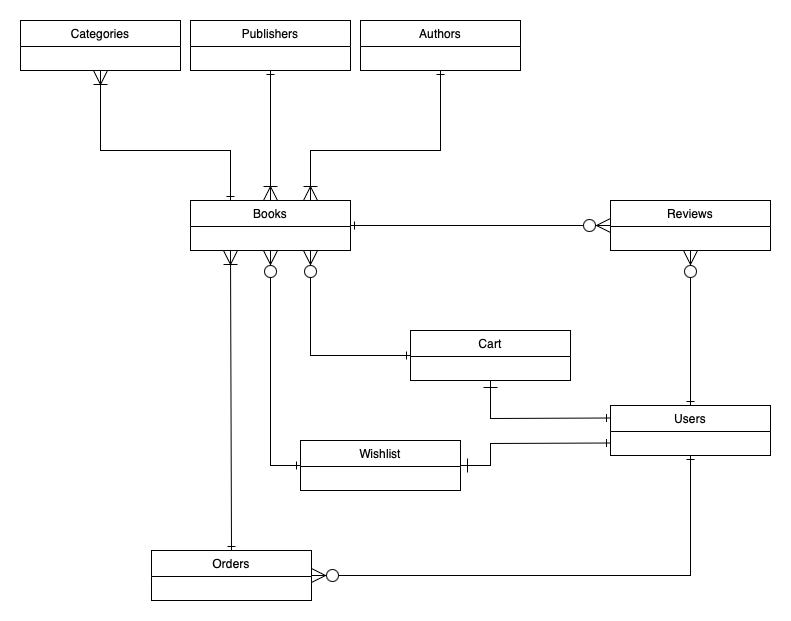

The diagram above was exported from draw.io. Its source (the exported page's mxGraphModel, read from the mxfile embedded in the PNG):
<mxGraphModel dx="1751" dy="809" grid="1" gridSize="10" guides="1" tooltips="1" connect="1" arrows="1" fold="1" page="1" pageScale="1" pageWidth="827" pageHeight="1169" math="0" shadow="0">
  <root>
    <mxCell id="WIyWlLk6GJQsqaUBKTNV-0" />
    <mxCell id="WIyWlLk6GJQsqaUBKTNV-1" parent="WIyWlLk6GJQsqaUBKTNV-0" />
    <mxCell id="zkfFHV4jXpPFQw0GAbJ--6" value="Reviews" style="swimlane;fontStyle=0;align=center;verticalAlign=top;childLayout=stackLayout;horizontal=1;startSize=26;horizontalStack=0;resizeParent=1;resizeLast=0;collapsible=1;marginBottom=0;rounded=0;shadow=0;strokeWidth=1;" parent="WIyWlLk6GJQsqaUBKTNV-1" vertex="1">
      <mxGeometry x="710" y="330" width="160" height="50" as="geometry">
        <mxRectangle x="130" y="380" width="160" height="26" as="alternateBounds" />
      </mxGeometry>
    </mxCell>
    <mxCell id="zkfFHV4jXpPFQw0GAbJ--17" value="Users" style="swimlane;fontStyle=0;align=center;verticalAlign=top;childLayout=stackLayout;horizontal=1;startSize=26;horizontalStack=0;resizeParent=1;resizeLast=0;collapsible=1;marginBottom=0;rounded=0;shadow=0;strokeWidth=1;" parent="WIyWlLk6GJQsqaUBKTNV-1" vertex="1">
      <mxGeometry x="710" y="535" width="160" height="50" as="geometry">
        <mxRectangle x="550" y="140" width="160" height="26" as="alternateBounds" />
      </mxGeometry>
    </mxCell>
    <mxCell id="1LHaIilUqO9rywbKFOtV-0" value="Categories" style="swimlane;fontStyle=0;align=center;verticalAlign=top;childLayout=stackLayout;horizontal=1;startSize=26;horizontalStack=0;resizeParent=1;resizeLast=0;collapsible=1;marginBottom=0;rounded=0;shadow=0;strokeWidth=1;" parent="WIyWlLk6GJQsqaUBKTNV-1" vertex="1">
      <mxGeometry x="120" y="150" width="160" height="50" as="geometry">
        <mxRectangle x="340" y="380" width="170" height="26" as="alternateBounds" />
      </mxGeometry>
    </mxCell>
    <mxCell id="1LHaIilUqO9rywbKFOtV-4" value="" style="endArrow=ERoneToMany;endFill=0;endSize=12;html=1;rounded=0;startArrow=ERone;startFill=0;exitX=0.25;exitY=0;exitDx=0;exitDy=0;entryX=0.5;entryY=1;entryDx=0;entryDy=0;" parent="WIyWlLk6GJQsqaUBKTNV-1" edge="1" target="1LHaIilUqO9rywbKFOtV-0" source="3BwKFxdJKQCXxaSWb1j7-7">
      <mxGeometry width="160" relative="1" as="geometry">
        <mxPoint x="680" y="140" as="sourcePoint" />
        <mxPoint x="700" y="70" as="targetPoint" />
        <Array as="points">
          <mxPoint x="330" y="280" />
          <mxPoint x="200" y="280" />
        </Array>
      </mxGeometry>
    </mxCell>
    <mxCell id="1LHaIilUqO9rywbKFOtV-10" value="" style="endArrow=ERzeroToMany;endFill=0;endSize=12;html=1;rounded=0;startArrow=ERone;startFill=0;entryX=1;entryY=0.5;entryDx=0;entryDy=0;exitX=0.5;exitY=1;exitDx=0;exitDy=0;" parent="WIyWlLk6GJQsqaUBKTNV-1" edge="1" target="4ThtBiIUXwgftSbqM1TU-0" source="zkfFHV4jXpPFQw0GAbJ--17">
      <mxGeometry width="160" relative="1" as="geometry">
        <mxPoint x="710" y="600" as="sourcePoint" />
        <mxPoint x="120" y="730" as="targetPoint" />
        <Array as="points">
          <mxPoint x="790" y="705" />
        </Array>
      </mxGeometry>
    </mxCell>
    <mxCell id="4ThtBiIUXwgftSbqM1TU-0" value="Orders" style="swimlane;fontStyle=0;align=center;verticalAlign=top;childLayout=stackLayout;horizontal=1;startSize=26;horizontalStack=0;resizeParent=1;resizeLast=0;collapsible=1;marginBottom=0;rounded=0;shadow=0;strokeWidth=1;" parent="WIyWlLk6GJQsqaUBKTNV-1" vertex="1">
      <mxGeometry x="251" y="680" width="160" height="50" as="geometry">
        <mxRectangle x="340" y="380" width="170" height="26" as="alternateBounds" />
      </mxGeometry>
    </mxCell>
    <mxCell id="3BwKFxdJKQCXxaSWb1j7-7" value="Books" style="swimlane;fontStyle=0;align=center;verticalAlign=top;childLayout=stackLayout;horizontal=1;startSize=26;horizontalStack=0;resizeParent=1;resizeLast=0;collapsible=1;marginBottom=0;rounded=0;shadow=0;strokeWidth=1;" vertex="1" parent="WIyWlLk6GJQsqaUBKTNV-1">
      <mxGeometry x="290" y="330" width="160" height="50" as="geometry">
        <mxRectangle x="550" y="140" width="160" height="26" as="alternateBounds" />
      </mxGeometry>
    </mxCell>
    <mxCell id="O50uMkCRpJxLW_KOxL7Y-0" value="Publishers" style="swimlane;fontStyle=0;align=center;verticalAlign=top;childLayout=stackLayout;horizontal=1;startSize=26;horizontalStack=0;resizeParent=1;resizeLast=0;collapsible=1;marginBottom=0;rounded=0;shadow=0;strokeWidth=1;" vertex="1" parent="WIyWlLk6GJQsqaUBKTNV-1">
      <mxGeometry x="290" y="150" width="160" height="50" as="geometry">
        <mxRectangle x="340" y="380" width="170" height="26" as="alternateBounds" />
      </mxGeometry>
    </mxCell>
    <mxCell id="O50uMkCRpJxLW_KOxL7Y-1" value="" style="endArrow=ERoneToMany;endFill=0;endSize=12;html=1;rounded=0;startArrow=ERone;startFill=0;exitX=0.5;exitY=1;exitDx=0;exitDy=0;entryX=0.5;entryY=0;entryDx=0;entryDy=0;" edge="1" parent="WIyWlLk6GJQsqaUBKTNV-1" source="O50uMkCRpJxLW_KOxL7Y-0" target="3BwKFxdJKQCXxaSWb1j7-7">
      <mxGeometry width="160" relative="1" as="geometry">
        <mxPoint x="470" y="250" as="sourcePoint" />
        <mxPoint x="500" y="330" as="targetPoint" />
        <Array as="points" />
      </mxGeometry>
    </mxCell>
    <mxCell id="O50uMkCRpJxLW_KOxL7Y-3" value="" style="endArrow=ERzeroToMany;endFill=0;endSize=12;html=1;rounded=0;startArrow=ERone;startFill=0;exitX=0.5;exitY=0;exitDx=0;exitDy=0;entryX=0.5;entryY=1;entryDx=0;entryDy=0;" edge="1" parent="WIyWlLk6GJQsqaUBKTNV-1" source="zkfFHV4jXpPFQw0GAbJ--17" target="zkfFHV4jXpPFQw0GAbJ--6">
      <mxGeometry width="160" relative="1" as="geometry">
        <mxPoint x="640" y="390" as="sourcePoint" />
        <mxPoint x="640" y="280" as="targetPoint" />
        <Array as="points" />
      </mxGeometry>
    </mxCell>
    <mxCell id="O50uMkCRpJxLW_KOxL7Y-4" value="" style="endArrow=ERoneToMany;endFill=0;endSize=12;html=1;rounded=0;startArrow=ERone;startFill=0;exitX=0.5;exitY=0;exitDx=0;exitDy=0;entryX=0.25;entryY=1;entryDx=0;entryDy=0;" edge="1" parent="WIyWlLk6GJQsqaUBKTNV-1" source="4ThtBiIUXwgftSbqM1TU-0" target="3BwKFxdJKQCXxaSWb1j7-7">
      <mxGeometry width="160" relative="1" as="geometry">
        <mxPoint x="380" y="210" as="sourcePoint" />
        <mxPoint x="380" y="340" as="targetPoint" />
        <Array as="points" />
      </mxGeometry>
    </mxCell>
    <mxCell id="O50uMkCRpJxLW_KOxL7Y-5" value="" style="endArrow=ERzeroToMany;endFill=0;endSize=12;html=1;rounded=0;startArrow=ERone;startFill=0;exitX=1;exitY=0.5;exitDx=0;exitDy=0;entryX=0;entryY=0.5;entryDx=0;entryDy=0;" edge="1" parent="WIyWlLk6GJQsqaUBKTNV-1" source="3BwKFxdJKQCXxaSWb1j7-7" target="zkfFHV4jXpPFQw0GAbJ--6">
      <mxGeometry width="160" relative="1" as="geometry">
        <mxPoint x="710" y="500" as="sourcePoint" />
        <mxPoint x="710" y="400" as="targetPoint" />
        <Array as="points" />
      </mxGeometry>
    </mxCell>
    <mxCell id="O50uMkCRpJxLW_KOxL7Y-6" value="Cart" style="swimlane;fontStyle=0;align=center;verticalAlign=top;childLayout=stackLayout;horizontal=1;startSize=26;horizontalStack=0;resizeParent=1;resizeLast=0;collapsible=1;marginBottom=0;rounded=0;shadow=0;strokeWidth=1;" vertex="1" parent="WIyWlLk6GJQsqaUBKTNV-1">
      <mxGeometry x="510" y="460" width="160" height="50" as="geometry">
        <mxRectangle x="550" y="140" width="160" height="26" as="alternateBounds" />
      </mxGeometry>
    </mxCell>
    <mxCell id="O50uMkCRpJxLW_KOxL7Y-10" value="" style="endArrow=ERzeroToMany;endFill=0;endSize=12;html=1;rounded=0;startArrow=ERone;startFill=0;exitX=0;exitY=0.5;exitDx=0;exitDy=0;entryX=0.75;entryY=1;entryDx=0;entryDy=0;" edge="1" parent="WIyWlLk6GJQsqaUBKTNV-1" source="O50uMkCRpJxLW_KOxL7Y-6" target="3BwKFxdJKQCXxaSWb1j7-7">
      <mxGeometry width="160" relative="1" as="geometry">
        <mxPoint x="460" y="365" as="sourcePoint" />
        <mxPoint x="720" y="365" as="targetPoint" />
        <Array as="points">
          <mxPoint x="410" y="485" />
        </Array>
      </mxGeometry>
    </mxCell>
    <mxCell id="O50uMkCRpJxLW_KOxL7Y-11" value="" style="endArrow=ERone;endFill=0;endSize=12;html=1;rounded=0;startArrow=ERone;startFill=0;exitX=0;exitY=0.25;exitDx=0;exitDy=0;entryX=0.5;entryY=1;entryDx=0;entryDy=0;" edge="1" parent="WIyWlLk6GJQsqaUBKTNV-1" source="zkfFHV4jXpPFQw0GAbJ--17" target="O50uMkCRpJxLW_KOxL7Y-6">
      <mxGeometry width="160" relative="1" as="geometry">
        <mxPoint x="520" y="495" as="sourcePoint" />
        <mxPoint x="420" y="390" as="targetPoint" />
        <Array as="points">
          <mxPoint x="590" y="548" />
        </Array>
      </mxGeometry>
    </mxCell>
    <mxCell id="O50uMkCRpJxLW_KOxL7Y-12" value="Wishlist" style="swimlane;fontStyle=0;align=center;verticalAlign=top;childLayout=stackLayout;horizontal=1;startSize=26;horizontalStack=0;resizeParent=1;resizeLast=0;collapsible=1;marginBottom=0;rounded=0;shadow=0;strokeWidth=1;" vertex="1" parent="WIyWlLk6GJQsqaUBKTNV-1">
      <mxGeometry x="400" y="570" width="160" height="50" as="geometry">
        <mxRectangle x="550" y="140" width="160" height="26" as="alternateBounds" />
      </mxGeometry>
    </mxCell>
    <mxCell id="O50uMkCRpJxLW_KOxL7Y-13" value="" style="endArrow=ERone;endFill=0;endSize=12;html=1;rounded=0;startArrow=ERone;startFill=0;exitX=0;exitY=0.75;exitDx=0;exitDy=0;entryX=1;entryY=0.5;entryDx=0;entryDy=0;" edge="1" parent="WIyWlLk6GJQsqaUBKTNV-1" source="zkfFHV4jXpPFQw0GAbJ--17" target="O50uMkCRpJxLW_KOxL7Y-12">
      <mxGeometry width="160" relative="1" as="geometry">
        <mxPoint x="720" y="558" as="sourcePoint" />
        <mxPoint x="600" y="520" as="targetPoint" />
        <Array as="points">
          <mxPoint x="590" y="573" />
          <mxPoint x="590" y="595" />
        </Array>
      </mxGeometry>
    </mxCell>
    <mxCell id="O50uMkCRpJxLW_KOxL7Y-14" value="" style="endArrow=ERzeroToMany;endFill=0;endSize=12;html=1;rounded=0;startArrow=ERone;startFill=0;exitX=0;exitY=0.5;exitDx=0;exitDy=0;entryX=0.5;entryY=1;entryDx=0;entryDy=0;" edge="1" parent="WIyWlLk6GJQsqaUBKTNV-1" source="O50uMkCRpJxLW_KOxL7Y-12" target="3BwKFxdJKQCXxaSWb1j7-7">
      <mxGeometry width="160" relative="1" as="geometry">
        <mxPoint x="520" y="495" as="sourcePoint" />
        <mxPoint x="420" y="390" as="targetPoint" />
        <Array as="points">
          <mxPoint x="370" y="595" />
        </Array>
      </mxGeometry>
    </mxCell>
    <mxCell id="O50uMkCRpJxLW_KOxL7Y-15" value="Authors" style="swimlane;fontStyle=0;align=center;verticalAlign=top;childLayout=stackLayout;horizontal=1;startSize=26;horizontalStack=0;resizeParent=1;resizeLast=0;collapsible=1;marginBottom=0;rounded=0;shadow=0;strokeWidth=1;" vertex="1" parent="WIyWlLk6GJQsqaUBKTNV-1">
      <mxGeometry x="460" y="150" width="160" height="50" as="geometry">
        <mxRectangle x="340" y="380" width="170" height="26" as="alternateBounds" />
      </mxGeometry>
    </mxCell>
    <mxCell id="O50uMkCRpJxLW_KOxL7Y-16" value="" style="endArrow=ERoneToMany;endFill=0;endSize=12;html=1;rounded=0;startArrow=ERone;startFill=0;exitX=0.5;exitY=1;exitDx=0;exitDy=0;entryX=0.75;entryY=0;entryDx=0;entryDy=0;" edge="1" parent="WIyWlLk6GJQsqaUBKTNV-1" source="O50uMkCRpJxLW_KOxL7Y-15" target="3BwKFxdJKQCXxaSWb1j7-7">
      <mxGeometry width="160" relative="1" as="geometry">
        <mxPoint x="380" y="210" as="sourcePoint" />
        <mxPoint x="380" y="340" as="targetPoint" />
        <Array as="points">
          <mxPoint x="540" y="280" />
          <mxPoint x="410" y="280" />
        </Array>
      </mxGeometry>
    </mxCell>
  </root>
</mxGraphModel>